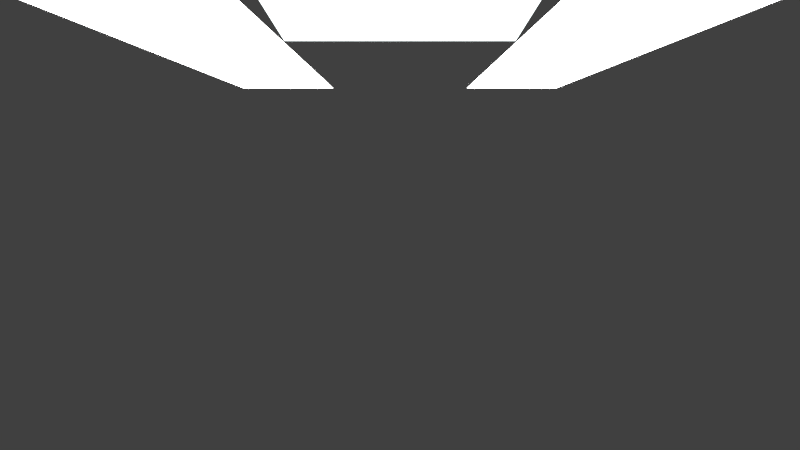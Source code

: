 # Source: lkkncr-shot-09.blend  (saved by Blender 2.76.0; exported with 4.5.12 LTS)
import bpy
from mathutils import Matrix  # noqa: F401  (used for matrix-valued properties, if any)

bpy.ops.wm.read_factory_settings(use_empty=True)
scene = bpy.context.scene
scene.name = 'Scene'

# ---- collections
col_collection_1 = bpy.data.collections.new('Collection 1'); scene.collection.children.link(col_collection_1)
col_dunklesbuch = bpy.data.collections.new('DunklesBuch')  # instanced only; not linked into the scene
col_lilabuch = bpy.data.collections.new('LilaBuch')  # instanced only; not linked into the scene
col_braunesbuch = bpy.data.collections.new('BraunesBuch')  # instanced only; not linked into the scene
col_lk_altar_002 = bpy.data.collections.new('lk-altar.002')  # instanced only; not linked into the scene
col_kn_wasser = bpy.data.collections.new('kn-wasser')  # instanced only; not linked into the scene
col_orgel = bpy.data.collections.new('Orgel')  # instanced only; not linked into the scene
col_cr_kerze = bpy.data.collections.new('cr-kerze')  # instanced only; not linked into the scene
col_bagger = bpy.data.collections.new('Bagger')  # instanced only; not linked into the scene
col_cr_kirchenbank = bpy.data.collections.new('cr-kirchenbank')  # instanced only; not linked into the scene
col_kn_taufbecken = bpy.data.collections.new('kn-taufbecken')  # instanced only; not linked into the scene
col_cr_kerzenst_nder = bpy.data.collections.new('cr-kerzenständer')  # instanced only; not linked into the scene
col_minion = bpy.data.collections.new('minion')  # instanced only; not linked into the scene
col_lk_buntglasfenster = bpy.data.collections.new('lk-buntglasfenster')  # instanced only; not linked into the scene
col_kn_sprinty = bpy.data.collections.new('kn-sprinty')  # instanced only; not linked into the scene
col_kn_kirche = bpy.data.collections.new('kn-kirche')  # instanced only; not linked into the scene

# ---- materials (node trees are filled in below, after node groups)
mat_kn_altarlicht = bpy.data.materials.new('kn-altarlicht')
mat_kn_altarlicht.alpha_threshold = 0.0
mat_kn_altarlicht.roughness = 0.5
mat_kn_oberlicht = bpy.data.materials.new('kn-oberlicht')
mat_kn_oberlicht.alpha_threshold = 0.0
mat_kn_oberlicht.roughness = 0.5
mat_kn_licht = bpy.data.materials.new('kn-licht')
mat_kn_licht.alpha_threshold = 0.0
mat_kn_licht.roughness = 0.5

# ---- material node trees
mat_kn_altarlicht.use_nodes = True; mat_kn_altarlicht.node_tree.nodes.clear()
_N = mat_kn_altarlicht.node_tree.nodes; _L = mat_kn_altarlicht.node_tree.links
n0 = _N.new('ShaderNodeOutputMaterial'); n0.name = 'Material Output'; n0.location = (300, 300)
n1 = _N.new('ShaderNodeEmission'); n1.name = 'Emission'; n1.location = (10, 300)
n1.inputs[0].default_value = (0.9, 1.0, 1.0, 1.0)
n1.inputs[1].default_value = 2.0
_L.new(n1.outputs[0], n0.inputs[0])
n0.is_active_output = True
mat_kn_oberlicht.use_nodes = True; mat_kn_oberlicht.node_tree.nodes.clear()
_N = mat_kn_oberlicht.node_tree.nodes; _L = mat_kn_oberlicht.node_tree.links
n0 = _N.new('ShaderNodeOutputMaterial'); n0.name = 'Material Output'; n0.location = (300, 300)
n1 = _N.new('ShaderNodeEmission'); n1.name = 'Emission'; n1.location = (10, 300)
n1.inputs[0].default_value = (0.8, 0.8, 0.8, 1.0)
n1.inputs[1].default_value = 10.0
_L.new(n1.outputs[0], n0.inputs[0])
n0.is_active_output = True
mat_kn_licht.use_nodes = True; mat_kn_licht.node_tree.nodes.clear()
_N = mat_kn_licht.node_tree.nodes; _L = mat_kn_licht.node_tree.links
n0 = _N.new('ShaderNodeOutputMaterial'); n0.name = 'Material Output'; n0.location = (300, 300)
n1 = _N.new('ShaderNodeEmission'); n1.name = 'Emission'; n1.location = (10, 300)
n1.inputs[0].default_value = (0.8, 0.8, 0.8, 1.0)
n1.inputs[1].default_value = 15.0
_L.new(n1.outputs[0], n0.inputs[0])
n0.is_active_output = True

# ---- world
world_world = bpy.data.worlds.new('World'); scene.world = world_world
world_world.color = (0.05088, 0.05088, 0.05088)
world_world.use_sun_shadow = False
world_world.sun_shadow_jitter_overblur = 0.0
world_world.cycles.sampling_method = 'MANUAL'

# ---- cameras
cam_camera = bpy.data.cameras.new('Camera')
cam_camera.sensor_fit = 'HORIZONTAL'
cam_camera.clip_end = 100.0
cam_camera.lens = 16.0
cam_camera.sensor_width = 30.0
cam_camera.sensor_height = 15.0
cam_camera.display_size = 2.0
cam_camera.dof.focus_distance = 0.0

# ---- meshes
me_plane_005 = bpy.data.meshes.new('Plane.005')
me_plane_005.from_pydata([(-1.0, -1.0, 0.0), (1.0, -1.0, 0.0), (-1.0, 1.0, 0.0), (1.0, 1.0, 0.0)], [], [(0, 1, 3, 2)])
me_plane_005.materials.append(mat_kn_altarlicht)
me_plane_005.use_remesh_preserve_volume = False
me_plane_005.use_remesh_preserve_attributes = False
me_plane_005.use_mirror_vertex_groups = False
me_plane_005.update()
me_plane_004 = bpy.data.meshes.new('Plane.004')
me_plane_004.from_pydata([(-1.0, -1.0, 0.0), (1.0, -1.0, 0.0), (-1.0, 1.0, 0.0), (1.0, 1.0, 0.0)], [], [(0, 1, 3, 2)])
me_plane_004.materials.append(mat_kn_oberlicht)
me_plane_004.use_remesh_preserve_volume = False
me_plane_004.use_remesh_preserve_attributes = False
me_plane_004.use_mirror_vertex_groups = False
me_plane_004.update()
me_plane_003 = bpy.data.meshes.new('Plane.003')
me_plane_003.from_pydata([(-1.0, -1.0, 0.0), (1.0, -1.0, 0.0), (-1.0, 1.0, 0.0), (1.0, 1.0, 0.0)], [], [(0, 1, 3, 2)])
me_plane_003.materials.append(mat_kn_oberlicht)
me_plane_003.use_remesh_preserve_volume = False
me_plane_003.use_remesh_preserve_attributes = False
me_plane_003.use_mirror_vertex_groups = False
me_plane_003.update()
me_plane_002 = bpy.data.meshes.new('Plane.002')
me_plane_002.from_pydata([(-1.0, -1.0, 0.0), (1.0, -1.0, 0.0), (-1.0, 1.0, 0.0), (1.0, 1.0, 0.0)], [], [(0, 1, 3, 2)])
me_plane_002.materials.append(mat_kn_licht)
me_plane_002.use_remesh_preserve_volume = False
me_plane_002.use_remesh_preserve_attributes = False
me_plane_002.use_mirror_vertex_groups = False
me_plane_002.update()
me_plane_001 = bpy.data.meshes.new('Plane.001')
me_plane_001.from_pydata([(-1.0, -1.0, 0.0), (1.0, -1.0, 0.0), (-1.0, 1.0, 0.0), (1.0, 1.0, 0.0)], [], [(0, 1, 3, 2)])
me_plane_001.materials.append(mat_kn_licht)
me_plane_001.use_remesh_preserve_volume = False
me_plane_001.use_remesh_preserve_attributes = False
me_plane_001.use_mirror_vertex_groups = False
me_plane_001.update()

# ---- objects
ob_dunklesbuch_001 = bpy.data.objects.new('DunklesBuch.001', None)
ob_lilabuch = bpy.data.objects.new('LilaBuch', None)
ob_braunesbuch_001 = bpy.data.objects.new('BraunesBuch.001', None)
ob_braunesbuch = bpy.data.objects.new('BraunesBuch', None)
ob_dunklesbuch = bpy.data.objects.new('DunklesBuch', None)
ob_lk_altar_002 = bpy.data.objects.new('lk-altar.002', None)
ob_kn_wasser = bpy.data.objects.new('kn-wasser', None)
ob_orgel = bpy.data.objects.new('Orgel', None)
ob_camera = bpy.data.objects.new('Camera', cam_camera)
ob_cr_kerze_003 = bpy.data.objects.new('cr-kerze.003', None)
ob_cr_kerze_002 = bpy.data.objects.new('cr-kerze.002', None)
ob_cr_kerze_001 = bpy.data.objects.new('cr-kerze.001', None)
ob_lk_orgel = bpy.data.objects.new('lk-orgel', None)
ob_lk_aggroclimber = bpy.data.objects.new('lk-aggroclimber', None)
ob_cr_kirchenbank = bpy.data.objects.new('cr-kirchenbank', None)
ob_kn_taufbecken = bpy.data.objects.new('kn-taufbecken', None)
ob_cr_kerze = bpy.data.objects.new('cr-kerze', None)
ob_cr_kerzenst_nder = bpy.data.objects.new('cr-kerzenständer', None)
ob_cr_minion = bpy.data.objects.new('cr-minion', None)
ob_lk_buntglasfenster = bpy.data.objects.new('lk-buntglasfenster', None)
ob_kn_sprinty = bpy.data.objects.new('kn-sprinty', None)
ob_kn_altarlicht = bpy.data.objects.new('kn-altarlicht', me_plane_005)
ob_kn_licht_obenrechts = bpy.data.objects.new('kn-licht-obenrechts', me_plane_004)
ob_kn_licht_obenlinks = bpy.data.objects.new('kn-licht-obenlinks', me_plane_003)
ob_kn_licht_links = bpy.data.objects.new('kn-licht-links', me_plane_002)
ob_kn_licht_rechts = bpy.data.objects.new('kn-licht-rechts', me_plane_001)
ob_kn_kirche = bpy.data.objects.new('kn-kirche', None)

# ---- transforms, parenting, visibility, modifiers, constraints
ob_dunklesbuch_001.location = (-0.1543, -20.29, 6.229)
ob_dunklesbuch_001.rotation_euler = (3.28, -0.0, 0.0)
ob_dunklesbuch_001.empty_image_offset = (0.0, 0.0)
ob_dunklesbuch_001.show_instancer_for_render = False
ob_dunklesbuch_001.instance_type = 'COLLECTION'
ob_dunklesbuch_001.lineart.crease_threshold = 0.0
ob_lilabuch.location = (-7.323, -13.46, 6.089)
ob_lilabuch.rotation_euler = (0.4872, 1.408, 0.0)
ob_lilabuch.scale = (0.6699, 0.6699, 0.6699)
ob_lilabuch.empty_image_offset = (0.0, 0.0)
ob_lilabuch.show_instancer_for_render = False
ob_lilabuch.instance_type = 'COLLECTION'
ob_lilabuch.lineart.crease_threshold = 0.0
ob_braunesbuch_001.location = (4.909, -9.628, 8.0)
ob_braunesbuch_001.scale = (0.6454, 0.6454, 0.6454)
ob_braunesbuch_001.empty_image_offset = (0.0, 0.0)
ob_braunesbuch_001.show_instancer_for_render = False
ob_braunesbuch_001.instance_type = 'COLLECTION'
ob_braunesbuch_001.lineart.crease_threshold = 0.0
ob_braunesbuch.location = (-5.937, -13.43, 5.158)
ob_braunesbuch.rotation_euler = (-0.2753, -7.504e-17, 7.963e-18)
ob_braunesbuch.scale = (0.5836, 0.5836, 0.5836)
ob_braunesbuch.empty_image_offset = (0.0, 0.0)
ob_braunesbuch.show_instancer_for_render = False
ob_braunesbuch.instance_type = 'COLLECTION'
ob_braunesbuch.lineart.crease_threshold = 0.0
ob_dunklesbuch.location = (-1.661, 12.49, 9.647)
ob_dunklesbuch.rotation_euler = (0.9605, 0.4882, -0.3748)
ob_dunklesbuch.empty_image_offset = (0.0, 0.0)
ob_dunklesbuch.show_instancer_for_render = False
ob_dunklesbuch.instance_type = 'COLLECTION'
ob_dunklesbuch.lineart.crease_threshold = 0.0
ob_lk_altar_002.location = (0.0, 13.3, 0.3)
ob_lk_altar_002.rotation_euler = (0.0, -0.0, 3.142)
ob_lk_altar_002.empty_image_offset = (0.0, 0.0)
ob_lk_altar_002.show_instancer_for_render = False
ob_lk_altar_002.instance_type = 'COLLECTION'
ob_lk_altar_002.lineart.crease_threshold = 0.0
ob_kn_wasser.location = (-15.48, 9.985, 0.2007)
ob_kn_wasser.rotation_euler = (-0.009448, 0.01376, -0.06879)
ob_kn_wasser.scale = (0.627, 0.6272, 0.6272)
ob_kn_wasser.empty_image_offset = (0.0, 0.0)
ob_kn_wasser.show_instancer_for_render = False
ob_kn_wasser.instance_type = 'COLLECTION'
ob_kn_wasser.lineart.crease_threshold = 0.0
ob_orgel.location = (0.0, 28.75, 0.5839)
ob_orgel.scale = (1.495, 1.495, 1.495)
ob_orgel.empty_image_offset = (0.0, 0.0)
ob_orgel.show_instancer_for_render = False
ob_orgel.instance_type = 'COLLECTION'
ob_orgel.lineart.crease_threshold = 0.0
ob_camera.location = (0.0, -23.12, 21.17)
ob_camera.rotation_euler = (1.571, 5.333e-07, 0.0)
ob_camera.scale = (1.0, 1.0, 1.0)
ob_camera.lineart.crease_threshold = 0.0
ob_cr_kerze_003.location = (17.42, 8.833, 1.279)
ob_cr_kerze_003.scale = (0.09788, 0.09788, 0.09788)
ob_cr_kerze_003.empty_image_offset = (0.0, 0.0)
ob_cr_kerze_003.show_instancer_for_render = False
ob_cr_kerze_003.instance_type = 'COLLECTION'
ob_cr_kerze_003.lineart.crease_threshold = 0.0
ob_cr_kerze_002.location = (17.09, 8.996, 1.451)
ob_cr_kerze_002.scale = (0.09788, 0.09788, 0.09788)
ob_cr_kerze_002.empty_image_offset = (0.0, 0.0)
ob_cr_kerze_002.show_instancer_for_render = False
ob_cr_kerze_002.instance_type = 'COLLECTION'
ob_cr_kerze_002.lineart.crease_threshold = 0.0
ob_cr_kerze_001.location = (17.09, 9.321, 0.857)
ob_cr_kerze_001.scale = (0.09788, 0.09788, 0.09788)
ob_cr_kerze_001.empty_image_offset = (0.0, 0.0)
ob_cr_kerze_001.show_instancer_for_render = False
ob_cr_kerze_001.instance_type = 'COLLECTION'
ob_cr_kerze_001.lineart.crease_threshold = 0.0
ob_lk_orgel.location = (0.0, 28.88, 2.373)
ob_lk_orgel.scale = (2.347, 2.347, 2.347)
ob_lk_orgel.empty_image_offset = (0.0, 0.0)
ob_lk_orgel.show_instancer_for_render = False
ob_lk_orgel.instance_type = 'COLLECTION'
ob_lk_orgel.lineart.crease_threshold = 0.0
ob_lk_aggroclimber.location = (3.744, -2.741, 0.5214)
ob_lk_aggroclimber.rotation_euler = (0.0, -0.0, 1.745)
ob_lk_aggroclimber.scale = (0.02, 0.02, 0.02)
ob_lk_aggroclimber.empty_image_offset = (0.0, 0.0)
ob_lk_aggroclimber.show_instancer_for_render = False
ob_lk_aggroclimber.instance_type = 'COLLECTION'
ob_lk_aggroclimber.lineart.crease_threshold = 0.0
ob_cr_kirchenbank.location = (7.5, 1.0, 0.0)
ob_cr_kirchenbank.rotation_euler = (0.0, 0.0, 3.142)
ob_cr_kirchenbank.empty_image_offset = (0.0, 0.0)
ob_cr_kirchenbank.show_instancer_for_render = False
ob_cr_kirchenbank.instance_type = 'COLLECTION'
ob_cr_kirchenbank.lineart.crease_threshold = 0.0
ob_kn_taufbecken.location = (-17.01, 9.239, 0.687)
ob_kn_taufbecken.scale = (0.2436, 0.2436, 0.2436)
ob_kn_taufbecken.empty_image_offset = (0.0, 0.0)
ob_kn_taufbecken.show_instancer_for_render = False
ob_kn_taufbecken.instance_type = 'COLLECTION'
ob_kn_taufbecken.lineart.crease_threshold = 0.0
ob_cr_kerze.location = (17.42, 9.163, 1.137)
ob_cr_kerze.scale = (0.09788, 0.09788, 0.09788)
ob_cr_kerze.empty_image_offset = (0.0, 0.0)
ob_cr_kerze.show_instancer_for_render = False
ob_cr_kerze.instance_type = 'COLLECTION'
ob_cr_kerze.lineart.crease_threshold = 0.0
ob_cr_kerzenst_nder.location = (17.17, 9.078, 0.2215)
ob_cr_kerzenst_nder.scale = (3.251, 3.251, 3.251)
ob_cr_kerzenst_nder.empty_image_offset = (0.0, 0.0)
ob_cr_kerzenst_nder.show_instancer_for_render = False
ob_cr_kerzenst_nder.instance_type = 'COLLECTION'
ob_cr_kerzenst_nder.lineart.crease_threshold = 0.0
ob_cr_minion.location = (3.565, -2.643, 0.5294)
ob_cr_minion.rotation_euler = (0.0, 0.0, 3.927)
ob_cr_minion.scale = (0.02, 0.02, 0.02)
ob_cr_minion.empty_image_offset = (0.0, 0.0)
ob_cr_minion.show_instancer_for_render = False
ob_cr_minion.instance_type = 'COLLECTION'
ob_cr_minion.lineart.crease_threshold = 0.0
ob_lk_buntglasfenster.location = (0.0, 31.0, 28.0)
ob_lk_buntglasfenster.rotation_euler = (0.0, 0.0, 3.142)
ob_lk_buntglasfenster.scale = (0.6, 0.6, 0.6)
ob_lk_buntglasfenster.empty_image_offset = (0.0, 0.0)
ob_lk_buntglasfenster.show_instancer_for_render = False
ob_lk_buntglasfenster.instance_type = 'COLLECTION'
ob_lk_buntglasfenster.lineart.crease_threshold = 0.0
ob_kn_sprinty.location = (3.344, -2.71, 0.5039)
ob_kn_sprinty.rotation_euler = (0.0, -0.0, 0.8205)
ob_kn_sprinty.scale = (0.02, 0.02, 0.02)
ob_kn_sprinty.empty_image_offset = (0.0, 0.0)
ob_kn_sprinty.show_instancer_for_render = False
ob_kn_sprinty.instance_type = 'COLLECTION'
ob_kn_sprinty.lineart.crease_threshold = 0.0
ob_kn_altarlicht.location = (0.0, 25.3, 44.64)
ob_kn_altarlicht.scale = (14.75, 6.012, 1.0)
ob_kn_altarlicht.lineart.crease_threshold = 0.0
ob_kn_licht_obenrechts.location = (10.96, -6.626, 30.14)
ob_kn_licht_obenrechts.rotation_euler = (0.1745, -0.0, 0.0)
ob_kn_licht_obenrechts.scale = (4.418, -25.77, 0.9895)
ob_kn_licht_obenrechts.lineart.crease_threshold = 0.0
ob_kn_licht_obenlinks.location = (-10.96, -6.626, 30.14)
ob_kn_licht_obenlinks.rotation_euler = (0.1745, -0.0, 0.0)
ob_kn_licht_obenlinks.scale = (4.418, -25.77, 0.9895)
ob_kn_licht_obenlinks.lineart.crease_threshold = 0.0
ob_kn_licht_links.location = (-30.55, -6.496, 13.22)
ob_kn_licht_links.rotation_euler = (-0.0, 1.571, 0.0)
ob_kn_licht_links.scale = (12.15, 9.683, 1.0)
ob_kn_licht_links.lineart.crease_threshold = 0.0
ob_kn_licht_rechts.location = (30.55, -6.496, 13.22)
ob_kn_licht_rechts.rotation_euler = (-0.0, 1.571, 0.0)
ob_kn_licht_rechts.scale = (12.15, 9.683, 1.0)
ob_kn_licht_rechts.lineart.crease_threshold = 0.0
ob_kn_kirche.location = (0.0, 0.0, 0.0)
ob_kn_kirche.empty_image_offset = (0.0, 0.0)
ob_kn_kirche.show_instancer_for_render = False
ob_kn_kirche.instance_type = 'COLLECTION'
ob_kn_kirche.lineart.crease_threshold = 0.0
ob_dunklesbuch_001.instance_collection = col_dunklesbuch
ob_lilabuch.instance_collection = col_lilabuch
ob_braunesbuch_001.instance_collection = col_braunesbuch
ob_braunesbuch.instance_collection = col_braunesbuch
ob_dunklesbuch.instance_collection = col_dunklesbuch
ob_lk_altar_002.instance_collection = col_lk_altar_002
ob_kn_wasser.instance_collection = col_kn_wasser
ob_orgel.instance_collection = col_orgel
ob_cr_kerze_003.instance_collection = col_cr_kerze
ob_cr_kerze_002.instance_collection = col_cr_kerze
ob_cr_kerze_001.instance_collection = col_cr_kerze
ob_lk_aggroclimber.instance_collection = col_bagger
ob_cr_kirchenbank.instance_collection = col_cr_kirchenbank
ob_kn_taufbecken.instance_collection = col_kn_taufbecken
ob_cr_kerze.instance_collection = col_cr_kerze
ob_cr_kerzenst_nder.instance_collection = col_cr_kerzenst_nder
ob_cr_minion.instance_collection = col_minion
ob_lk_buntglasfenster.instance_collection = col_lk_buntglasfenster
ob_kn_sprinty.instance_collection = col_kn_sprinty
ob_kn_kirche.instance_collection = col_kn_kirche

# ---- collection membership
col_collection_1.objects.link(ob_dunklesbuch_001)
col_collection_1.objects.link(ob_lilabuch)
col_collection_1.objects.link(ob_braunesbuch_001)
col_collection_1.objects.link(ob_braunesbuch)
col_collection_1.objects.link(ob_dunklesbuch)
col_collection_1.objects.link(ob_lk_altar_002)
col_collection_1.objects.link(ob_kn_wasser)
col_collection_1.objects.link(ob_orgel)
col_collection_1.objects.link(ob_camera)
col_collection_1.objects.link(ob_cr_kerze_003)
col_collection_1.objects.link(ob_cr_kerze_002)
col_collection_1.objects.link(ob_cr_kerze_001)
col_collection_1.objects.link(ob_lk_orgel)
col_collection_1.objects.link(ob_lk_aggroclimber)
col_collection_1.objects.link(ob_cr_kirchenbank)
col_collection_1.objects.link(ob_kn_taufbecken)
col_collection_1.objects.link(ob_cr_kerze)
col_collection_1.objects.link(ob_cr_kerzenst_nder)
col_collection_1.objects.link(ob_cr_minion)
col_collection_1.objects.link(ob_lk_buntglasfenster)
col_collection_1.objects.link(ob_kn_sprinty)
col_collection_1.objects.link(ob_kn_altarlicht)
col_collection_1.objects.link(ob_kn_licht_obenrechts)
col_collection_1.objects.link(ob_kn_licht_obenlinks)
col_collection_1.objects.link(ob_kn_licht_links)
col_collection_1.objects.link(ob_kn_licht_rechts)
col_collection_1.objects.link(ob_kn_kirche)

# ---- scene / render settings (as saved in the file)
scene.camera = ob_camera
scene.frame_start = 1; scene.frame_end = 180; scene.frame_set(18)
scene.render.engine = 'CYCLES'
scene.render.resolution_percentage = 50
scene.render.fps = 30
scene.render.dither_intensity = 0.0
scene.cycles.use_denoising = False
scene.cycles.samples = 50
scene.cycles.sampling_pattern = 'TABULATED_SOBOL'
scene.cycles.light_sampling_threshold = 0.0
scene.cycles.use_adaptive_sampling = False
scene.cycles.use_light_tree = False
scene.cycles.blur_glossy = 0.0
scene.cycles.max_bounces = 4
scene.cycles.pixel_filter_type = 'GAUSSIAN'
scene.cycles.sample_clamp_indirect = 0.0
scene.view_settings.view_transform = 'Standard'
bpy.context.view_layer.update()
